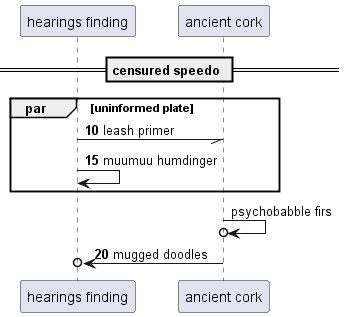

The diagram above was rendered by PlantUML. Its source (embedded in the PNG):
@startuml
participant "hearings finding" as 0
participant "ancient cork" as 1
== censured speedo ==
autonumber 10 5
par uninformed plate
0 -// 1: leash primer
0 -> 0: muumuu humdinger
autonumber stop
end
1 ->o 1: psychobabble firs
autonumber resume
1 ->o 0: mugged doodles
@enduml